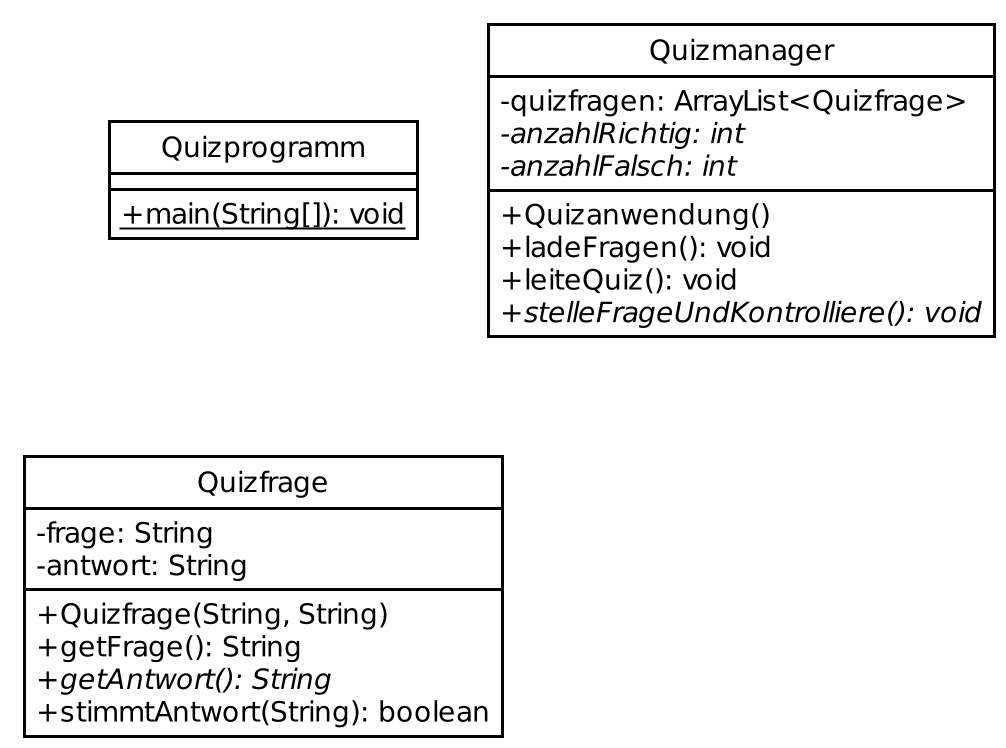

The diagram above was rendered by PlantUML. Its source (embedded in the PNG):
@startuml
!theme plain
scale 2.0
skinparam classAttributeIconSize 0
hide circle

class Quizprogramm {
    <u>+main(String[]): void
}

class Quizmanager {
    -quizfragen: ArrayList<Quizfrage>
    <i>-anzahlRichtig: int
    <i>-anzahlFalsch: int
    +Quizanwendung()
    +ladeFragen(): void
    +leiteQuiz(): void
    <i>+stelleFrageUndKontrolliere(): void
}

class Quizfrage {
    -frage: String
    -antwort: String
    +Quizfrage(String, String)
    +getFrage(): String
    <i>+getAntwort(): String
    +stimmtAntwort(String): boolean
}
@enduml